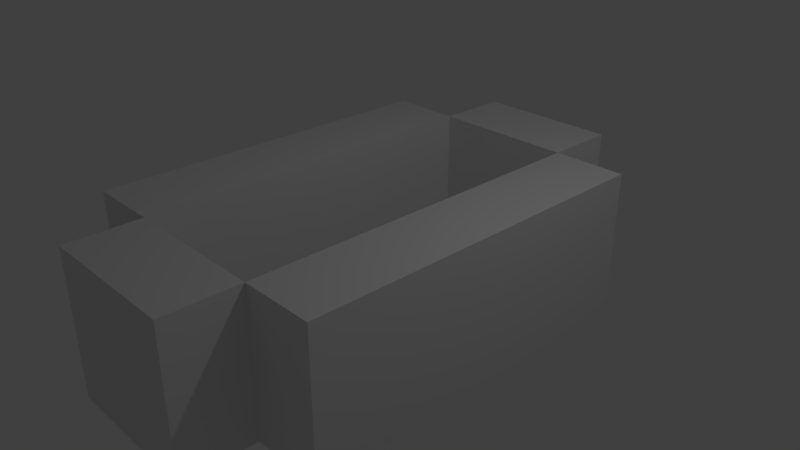 # Source: 3dno0.blend  (saved by Blender 2.79.0; exported with 4.5.12 LTS)
import bpy
from mathutils import Matrix  # noqa: F401  (used for matrix-valued properties, if any)

bpy.ops.wm.read_factory_settings(use_empty=True)
scene = bpy.context.scene
scene.name = 'Scene'

# ---- collections
col_collection_1 = bpy.data.collections.new('Collection 1'); scene.collection.children.link(col_collection_1)

# ---- materials (node trees are filled in below, after node groups)
mat_material_003 = bpy.data.materials.new('Material.003')
mat_material_003.alpha_threshold = 0.0
mat_material_003.use_transparent_shadow = False
mat_material_003.roughness = 0.5
mat_material_003.line_color = (0.0, 0.0, 0.0, 1.0)
mat_material = bpy.data.materials.new('Material')
mat_material.alpha_threshold = 0.0
mat_material.use_transparent_shadow = False
mat_material.roughness = 0.5
mat_material.line_color = (0.0, 0.0, 0.0, 1.0)
mat_material_001 = bpy.data.materials.new('Material.001')
mat_material_001.alpha_threshold = 0.0
mat_material_001.use_transparent_shadow = False
mat_material_001.roughness = 0.5
mat_material_001.line_color = (0.0, 0.0, 0.0, 1.0)
mat_material_002 = bpy.data.materials.new('Material.002')
mat_material_002.alpha_threshold = 0.0
mat_material_002.use_transparent_shadow = False
mat_material_002.roughness = 0.5
mat_material_002.line_color = (0.0, 0.0, 0.0, 1.0)

# ---- material node trees

# ---- world
world_world = bpy.data.worlds.new('World'); scene.world = world_world
world_world.color = (0.05088, 0.05088, 0.05088)
world_world.use_sun_shadow = False
world_world.sun_shadow_jitter_overblur = 0.0
world_world.cycles.sampling_method = 'MANUAL'

# ---- cameras
cam_camera = bpy.data.cameras.new('Camera')
cam_camera.clip_end = 100.0
cam_camera.lens = 35.0
cam_camera.sensor_width = 32.0
cam_camera.sensor_height = 18.0
cam_camera.ortho_scale = 7.314
cam_camera.dof.focus_distance = 0.0
cam_camera.dof.aperture_fstop = 128.0

# ---- lights
light_lamp = bpy.data.lights.new('Lamp', 'POINT')
light_lamp.transmission_factor = 0.0
light_lamp.cutoff_distance = 30.0
light_lamp.energy = 100.0
light_lamp.shadow_buffer_clip_start = 1.001
light_lamp.shadow_soft_size = 0.1
light_lamp.shadow_maximum_resolution = 0.006
light_lamp.use_absolute_resolution = True

# ---- meshes
me_cube_003 = bpy.data.meshes.new('Cube.003')
me_cube_003.from_pydata([(1.0, 1.0, -1.0), (1.0, -1.0, -1.0), (-1.0, -1.0, -1.0), (-1.0, 1.0, -1.0), (1.0, 1.0, 1.0), (1.0, -1.0, 1.0), (-1.0, -1.0, 1.0), (-1.0, 1.0, 1.0), (1.0, 13.0, -1.0), (1.0, 11.0, -1.0), (-1.0, 11.0, -1.0), (-1.0, 13.0, -1.0), (1.0, 13.0, 1.0), (1.0, 11.0, 1.0), (-1.0, 11.0, 1.0), (-1.0, 13.0, 1.0), (-1.0, 11.0, -1.0), (-1.0, 1.0, -1.0), (-2.0, 1.0, -1.0), (-2.0, 11.0, -1.0), (-1.0, 11.0, 1.0), (-1.0, 1.0, 1.0), (-2.0, 1.0, 1.0), (-2.0, 11.0, 1.0), (2.0, 11.0, -1.0), (2.0, 1.0, -1.0), (1.0, 1.0, -1.0), (1.0, 11.0, -1.0), (2.0, 11.0, 1.0), (2.0, 1.0, 1.0), (1.0, 1.0, 1.0), (1.0, 11.0, 1.0)], [], [(1, 3, 0), (7, 5, 4), (4, 1, 0), (5, 2, 1), (2, 7, 3), (0, 7, 4), (9, 11, 8), (15, 13, 12), (12, 9, 8), (13, 10, 9), (14, 11, 10), (8, 15, 12), (16, 18, 19), (20, 22, 21), (20, 17, 16), (21, 18, 17), (22, 19, 18), (16, 23, 20), (24, 26, 27), (28, 30, 29), (28, 25, 24), (29, 26, 25), (30, 27, 26), (24, 31, 28), (1, 2, 3), (7, 6, 5), (4, 5, 1), (5, 6, 2), (2, 6, 7), (0, 3, 7), (9, 10, 11), (15, 14, 13), (12, 13, 9), (13, 14, 10), (14, 15, 11), (8, 11, 15), (16, 17, 18), (20, 23, 22), (20, 21, 17), (21, 22, 18), (22, 23, 19), (16, 19, 23), (24, 25, 26), (28, 31, 30), (28, 29, 25), (29, 30, 26), (30, 31, 27), (24, 27, 31)])
me_cube_003.polygons.foreach_set('material_index', [0, 0, 0, 0, 0, 0, 1, 1, 1, 1, 1, 1, 2, 2, 2, 2, 2, 2, 3, 3, 3, 3, 3, 3, 0, 0, 0, 0, 0, 0, 1, 1, 1, 1, 1, 1, 2, 2, 2, 2, 2, 2, 3, 3, 3, 3, 3, 3])
me_cube_003.materials.append(mat_material_003)
me_cube_003.materials.append(mat_material)
me_cube_003.materials.append(mat_material_001)
me_cube_003.materials.append(mat_material_002)
me_cube_003.use_remesh_preserve_volume = False
me_cube_003.use_remesh_preserve_attributes = False
me_cube_003.use_mirror_vertex_groups = False
me_cube_003.update()

# ---- objects
ob_lamp = bpy.data.objects.new('Lamp', light_lamp)
ob_camera = bpy.data.objects.new('Camera', cam_camera)
ob_cube_003 = bpy.data.objects.new('Cube.003', me_cube_003)

# ---- transforms, parenting, visibility, modifiers, constraints
ob_lamp.location = (4.076, 1.005, 5.904)
ob_lamp.rotation_euler = (0.6503, 0.05522, 1.866)
ob_lamp.lock_rotations_4d = False
ob_lamp.empty_display_type = 'ARROWS'
ob_lamp.color = (0.0, 0.0, 0.0, 0.0)
ob_lamp.lineart.crease_threshold = 0.0
ob_camera.location = (7.481, -6.508, 5.344)
ob_camera.rotation_euler = (1.109, 0.0, 0.8149)
ob_camera.lock_rotations_4d = False
ob_camera.empty_display_type = 'ARROWS'
ob_camera.color = (0.0, 0.0, 0.0, 0.0)
ob_camera.display_type = 'WIRE'
ob_camera.lineart.crease_threshold = 0.0
ob_cube_003.location = (0.0, -3.0, 0.0)
ob_cube_003.scale = (1.0, 0.5, 1.0)
ob_cube_003.lock_rotations_4d = False
ob_cube_003.empty_display_type = 'ARROWS'
ob_cube_003.lineart.crease_threshold = 0.0

# ---- collection membership
col_collection_1.objects.link(ob_lamp)
col_collection_1.objects.link(ob_camera)
col_collection_1.objects.link(ob_cube_003)

# ---- scene / render settings (as saved in the file)
scene.camera = ob_camera
scene.frame_start = 1; scene.frame_end = 250; scene.frame_set(1)
scene.render.engine = 'BLENDER_EEVEE_NEXT'
scene.render.resolution_percentage = 50
scene.render.dither_intensity = 0.0
scene.cycles.use_denoising = False
scene.cycles.samples = 128
scene.cycles.sampling_pattern = 'TABULATED_SOBOL'
scene.cycles.use_adaptive_sampling = False
scene.cycles.use_light_tree = False
scene.cycles.blur_glossy = 0.0
scene.cycles.sample_clamp_indirect = 0.0
scene.view_settings.view_transform = 'Standard'
bpy.context.view_layer.update()
